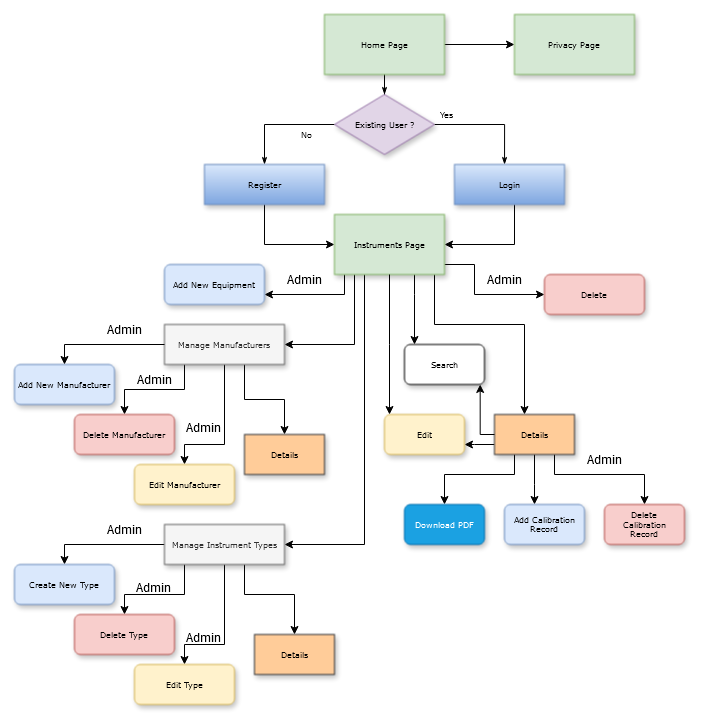

The diagram above was exported from draw.io. Its source (the exported page's mxGraphModel, read from the mxfile embedded in the PNG):
<mxGraphModel dx="1434" dy="782" grid="1" gridSize="10" guides="1" tooltips="1" connect="1" arrows="1" fold="1" page="1" pageScale="1" pageWidth="1100" pageHeight="850" background="none" math="0" shadow="0">
  <root>
    <mxCell id="0" />
    <mxCell id="1" parent="0" />
    <mxCell id="60e70716793133e9-32" style="edgeStyle=orthogonalEdgeStyle;rounded=0;html=1;labelBackgroundColor=none;startSize=5;endArrow=classicThin;endFill=1;endSize=5;jettySize=auto;orthogonalLoop=1;strokeWidth=1;fontFamily=Verdana;fontSize=8" parent="1" source="60e70716793133e9-4" target="60e70716793133e9-5" edge="1">
      <mxGeometry relative="1" as="geometry" />
    </mxCell>
    <mxCell id="_sdiCTdWBdGmgMeY-fnQ-2" style="edgeStyle=orthogonalEdgeStyle;rounded=0;orthogonalLoop=1;jettySize=auto;html=1;entryX=0;entryY=0.5;entryDx=0;entryDy=0;" parent="1" source="60e70716793133e9-4" target="_sdiCTdWBdGmgMeY-fnQ-3" edge="1">
      <mxGeometry relative="1" as="geometry">
        <mxPoint x="539.9999999999998" y="40" as="targetPoint" />
        <Array as="points" />
      </mxGeometry>
    </mxCell>
    <mxCell id="60e70716793133e9-4" value="Home Page" style="rounded=0;whiteSpace=wrap;html=1;shadow=1;labelBackgroundColor=none;strokeWidth=1;fontFamily=Verdana;fontSize=8;align=center;fillColor=#d5e8d4;strokeColor=#82b366;" parent="1" vertex="1">
      <mxGeometry x="360" y="60" width="120" height="60" as="geometry" />
    </mxCell>
    <mxCell id="60e70716793133e9-33" value="Yes" style="edgeStyle=orthogonalEdgeStyle;rounded=0;html=1;labelBackgroundColor=none;startSize=5;endArrow=classicThin;endFill=1;endSize=5;jettySize=auto;orthogonalLoop=1;strokeWidth=1;fontFamily=Verdana;fontSize=8;entryX=0.455;entryY=0;entryDx=0;entryDy=0;entryPerimeter=0;" parent="1" source="60e70716793133e9-5" target="_sdiCTdWBdGmgMeY-fnQ-1" edge="1">
      <mxGeometry x="-0.7778" y="10" relative="1" as="geometry">
        <mxPoint as="offset" />
        <mxPoint x="550.0000000000002" y="180.0000000000001" as="targetPoint" />
      </mxGeometry>
    </mxCell>
    <mxCell id="60e70716793133e9-37" value="No" style="edgeStyle=orthogonalEdgeStyle;rounded=0;html=1;labelBackgroundColor=none;startSize=5;endArrow=classicThin;endFill=1;endSize=5;jettySize=auto;orthogonalLoop=1;strokeWidth=1;fontFamily=Verdana;fontSize=8" parent="1" source="60e70716793133e9-5" target="60e70716793133e9-9" edge="1">
      <mxGeometry x="-0.5" y="10" relative="1" as="geometry">
        <mxPoint as="offset" />
      </mxGeometry>
    </mxCell>
    <mxCell id="60e70716793133e9-5" value="Existing User ?" style="rhombus;whiteSpace=wrap;html=1;rounded=0;shadow=1;labelBackgroundColor=none;strokeWidth=1;fontFamily=Verdana;fontSize=8;align=center;fillColor=#e1d5e7;strokeColor=#9673a6;" parent="1" vertex="1">
      <mxGeometry x="370" y="140" width="100" height="60" as="geometry" />
    </mxCell>
    <mxCell id="_sdiCTdWBdGmgMeY-fnQ-5" style="edgeStyle=orthogonalEdgeStyle;rounded=0;orthogonalLoop=1;jettySize=auto;html=1;entryX=0;entryY=0.5;entryDx=0;entryDy=0;" parent="1" source="60e70716793133e9-9" target="_sdiCTdWBdGmgMeY-fnQ-4" edge="1">
      <mxGeometry relative="1" as="geometry">
        <Array as="points">
          <mxPoint x="300" y="290" />
        </Array>
      </mxGeometry>
    </mxCell>
    <mxCell id="60e70716793133e9-9" value="Register" style="whiteSpace=wrap;html=1;rounded=0;shadow=1;labelBackgroundColor=none;strokeWidth=1;fontFamily=Verdana;fontSize=8;align=center;fillColor=#dae8fc;gradientColor=#7ea6e0;strokeColor=#6c8ebf;" parent="1" vertex="1">
      <mxGeometry x="240" y="210" width="120" height="40" as="geometry" />
    </mxCell>
    <mxCell id="_sdiCTdWBdGmgMeY-fnQ-6" style="edgeStyle=orthogonalEdgeStyle;rounded=0;orthogonalLoop=1;jettySize=auto;html=1;entryX=1;entryY=0.5;entryDx=0;entryDy=0;" parent="1" source="_sdiCTdWBdGmgMeY-fnQ-1" target="_sdiCTdWBdGmgMeY-fnQ-4" edge="1">
      <mxGeometry relative="1" as="geometry">
        <Array as="points">
          <mxPoint x="550" y="290" />
        </Array>
      </mxGeometry>
    </mxCell>
    <mxCell id="_sdiCTdWBdGmgMeY-fnQ-1" value="Login" style="whiteSpace=wrap;html=1;rounded=0;shadow=1;labelBackgroundColor=none;strokeWidth=1;fontFamily=Verdana;fontSize=8;align=center;fillColor=#dae8fc;gradientColor=#7ea6e0;strokeColor=#6c8ebf;" parent="1" vertex="1">
      <mxGeometry x="490" y="210" width="110" height="40" as="geometry" />
    </mxCell>
    <mxCell id="_sdiCTdWBdGmgMeY-fnQ-3" value="Privacy Page" style="rounded=0;whiteSpace=wrap;html=1;shadow=1;labelBackgroundColor=none;strokeWidth=1;fontFamily=Verdana;fontSize=8;align=center;fillColor=#d5e8d4;strokeColor=#82b366;" parent="1" vertex="1">
      <mxGeometry x="550" y="60" width="120" height="60" as="geometry" />
    </mxCell>
    <mxCell id="_sdiCTdWBdGmgMeY-fnQ-9" style="edgeStyle=orthogonalEdgeStyle;rounded=0;orthogonalLoop=1;jettySize=auto;html=1;" parent="1" source="_sdiCTdWBdGmgMeY-fnQ-4" target="_sdiCTdWBdGmgMeY-fnQ-7" edge="1">
      <mxGeometry relative="1" as="geometry">
        <Array as="points">
          <mxPoint x="380" y="340" />
        </Array>
      </mxGeometry>
    </mxCell>
    <mxCell id="_sdiCTdWBdGmgMeY-fnQ-13" style="edgeStyle=orthogonalEdgeStyle;rounded=0;orthogonalLoop=1;jettySize=auto;html=1;" parent="1" source="_sdiCTdWBdGmgMeY-fnQ-4" target="_sdiCTdWBdGmgMeY-fnQ-11" edge="1">
      <mxGeometry relative="1" as="geometry">
        <Array as="points">
          <mxPoint x="390" y="390" />
        </Array>
      </mxGeometry>
    </mxCell>
    <mxCell id="_sdiCTdWBdGmgMeY-fnQ-27" style="edgeStyle=orthogonalEdgeStyle;rounded=0;orthogonalLoop=1;jettySize=auto;html=1;" parent="1" source="_sdiCTdWBdGmgMeY-fnQ-4" target="_sdiCTdWBdGmgMeY-fnQ-26" edge="1">
      <mxGeometry relative="1" as="geometry">
        <Array as="points">
          <mxPoint x="400" y="590" />
        </Array>
      </mxGeometry>
    </mxCell>
    <mxCell id="_sdiCTdWBdGmgMeY-fnQ-42" style="edgeStyle=orthogonalEdgeStyle;rounded=0;orthogonalLoop=1;jettySize=auto;html=1;" parent="1" source="_sdiCTdWBdGmgMeY-fnQ-4" target="_sdiCTdWBdGmgMeY-fnQ-40" edge="1">
      <mxGeometry relative="1" as="geometry">
        <Array as="points">
          <mxPoint x="450" y="340" />
          <mxPoint x="450" y="340" />
        </Array>
      </mxGeometry>
    </mxCell>
    <mxCell id="_sdiCTdWBdGmgMeY-fnQ-43" style="edgeStyle=orthogonalEdgeStyle;rounded=0;orthogonalLoop=1;jettySize=auto;html=1;" parent="1" source="_sdiCTdWBdGmgMeY-fnQ-4" target="_sdiCTdWBdGmgMeY-fnQ-41" edge="1">
      <mxGeometry relative="1" as="geometry">
        <Array as="points">
          <mxPoint x="470" y="370" />
          <mxPoint x="560" y="370" />
        </Array>
      </mxGeometry>
    </mxCell>
    <mxCell id="_sdiCTdWBdGmgMeY-fnQ-45" style="edgeStyle=orthogonalEdgeStyle;rounded=0;orthogonalLoop=1;jettySize=auto;html=1;" parent="1" source="_sdiCTdWBdGmgMeY-fnQ-4" edge="1">
      <mxGeometry relative="1" as="geometry">
        <Array as="points">
          <mxPoint x="510" y="310" />
          <mxPoint x="510" y="340" />
        </Array>
        <mxPoint x="580" y="340" as="targetPoint" />
      </mxGeometry>
    </mxCell>
    <mxCell id="_sdiCTdWBdGmgMeY-fnQ-4" value="Instruments Page" style="rounded=0;whiteSpace=wrap;html=1;shadow=1;labelBackgroundColor=none;strokeWidth=1;fontFamily=Verdana;fontSize=8;align=center;fillColor=#d5e8d4;strokeColor=#82b366;" parent="1" vertex="1">
      <mxGeometry x="370" y="260" width="110" height="60" as="geometry" />
    </mxCell>
    <mxCell id="_sdiCTdWBdGmgMeY-fnQ-7" value="Add New Equipment" style="rounded=1;whiteSpace=wrap;html=1;shadow=1;labelBackgroundColor=none;strokeWidth=1;fontFamily=Verdana;fontSize=8;align=center;fillColor=#dae8fc;strokeColor=#6c8ebf;" parent="1" vertex="1">
      <mxGeometry x="200" y="310" width="100" height="40" as="geometry" />
    </mxCell>
    <mxCell id="_sdiCTdWBdGmgMeY-fnQ-10" value="Admin" style="text;html=1;align=center;verticalAlign=middle;resizable=0;points=[];autosize=1;strokeColor=none;fillColor=none;" parent="1" vertex="1">
      <mxGeometry x="310" y="310" width="60" height="30" as="geometry" />
    </mxCell>
    <mxCell id="_sdiCTdWBdGmgMeY-fnQ-18" style="edgeStyle=orthogonalEdgeStyle;rounded=0;orthogonalLoop=1;jettySize=auto;html=1;" parent="1" source="_sdiCTdWBdGmgMeY-fnQ-11" target="_sdiCTdWBdGmgMeY-fnQ-17" edge="1">
      <mxGeometry relative="1" as="geometry">
        <Array as="points">
          <mxPoint x="220" y="435" />
          <mxPoint x="160" y="435" />
        </Array>
      </mxGeometry>
    </mxCell>
    <mxCell id="_sdiCTdWBdGmgMeY-fnQ-21" style="edgeStyle=orthogonalEdgeStyle;rounded=0;orthogonalLoop=1;jettySize=auto;html=1;" parent="1" source="_sdiCTdWBdGmgMeY-fnQ-11" target="_sdiCTdWBdGmgMeY-fnQ-20" edge="1">
      <mxGeometry relative="1" as="geometry">
        <Array as="points">
          <mxPoint x="260" y="490" />
          <mxPoint x="220" y="490" />
        </Array>
      </mxGeometry>
    </mxCell>
    <mxCell id="_sdiCTdWBdGmgMeY-fnQ-24" style="edgeStyle=orthogonalEdgeStyle;rounded=0;orthogonalLoop=1;jettySize=auto;html=1;" parent="1" source="_sdiCTdWBdGmgMeY-fnQ-11" target="_sdiCTdWBdGmgMeY-fnQ-23" edge="1">
      <mxGeometry relative="1" as="geometry">
        <Array as="points">
          <mxPoint x="280" y="445" />
          <mxPoint x="320" y="445" />
        </Array>
      </mxGeometry>
    </mxCell>
    <mxCell id="_sdiCTdWBdGmgMeY-fnQ-11" value="Manage Manufacturers" style="whiteSpace=wrap;html=1;rounded=0;shadow=1;labelBackgroundColor=none;strokeWidth=1;fontFamily=Verdana;fontSize=8;align=center;spacing=6;fillColor=#f5f5f5;fontColor=#333333;strokeColor=#666666;" parent="1" vertex="1">
      <mxGeometry x="200" y="370" width="120" height="40" as="geometry" />
    </mxCell>
    <mxCell id="_sdiCTdWBdGmgMeY-fnQ-14" value="Add New Manufacturer" style="rounded=1;whiteSpace=wrap;html=1;shadow=1;labelBackgroundColor=none;strokeWidth=1;fontFamily=Verdana;fontSize=8;align=center;fillColor=#dae8fc;strokeColor=#6c8ebf;" parent="1" vertex="1">
      <mxGeometry x="50" y="410" width="100" height="40" as="geometry" />
    </mxCell>
    <mxCell id="_sdiCTdWBdGmgMeY-fnQ-15" style="edgeStyle=orthogonalEdgeStyle;rounded=0;orthogonalLoop=1;jettySize=auto;html=1;entryX=0.5;entryY=0;entryDx=0;entryDy=0;" parent="1" source="_sdiCTdWBdGmgMeY-fnQ-11" target="_sdiCTdWBdGmgMeY-fnQ-14" edge="1">
      <mxGeometry relative="1" as="geometry">
        <mxPoint x="130" y="430" as="targetPoint" />
      </mxGeometry>
    </mxCell>
    <mxCell id="_sdiCTdWBdGmgMeY-fnQ-16" value="Admin" style="text;html=1;align=center;verticalAlign=middle;resizable=0;points=[];autosize=1;strokeColor=none;fillColor=none;" parent="1" vertex="1">
      <mxGeometry x="130" y="360" width="60" height="30" as="geometry" />
    </mxCell>
    <mxCell id="_sdiCTdWBdGmgMeY-fnQ-17" value="Delete Manufacturer" style="rounded=1;whiteSpace=wrap;html=1;shadow=1;labelBackgroundColor=none;strokeWidth=1;fontFamily=Verdana;fontSize=8;align=center;fillColor=#f8cecc;strokeColor=#b85450;" parent="1" vertex="1">
      <mxGeometry x="110" y="460" width="100" height="40" as="geometry" />
    </mxCell>
    <mxCell id="_sdiCTdWBdGmgMeY-fnQ-19" value="Admin" style="text;html=1;align=center;verticalAlign=middle;resizable=0;points=[];autosize=1;strokeColor=none;fillColor=none;" parent="1" vertex="1">
      <mxGeometry x="160" y="410" width="60" height="30" as="geometry" />
    </mxCell>
    <mxCell id="_sdiCTdWBdGmgMeY-fnQ-20" value="Edit Manufacturer" style="rounded=1;whiteSpace=wrap;html=1;shadow=1;labelBackgroundColor=none;strokeWidth=1;fontFamily=Verdana;fontSize=8;align=center;fillColor=#fff2cc;strokeColor=#d6b656;" parent="1" vertex="1">
      <mxGeometry x="170" y="510" width="100" height="40" as="geometry" />
    </mxCell>
    <mxCell id="_sdiCTdWBdGmgMeY-fnQ-22" value="Admin" style="text;whiteSpace=wrap;html=1;" parent="1" vertex="1">
      <mxGeometry x="220" y="460" width="70" height="40" as="geometry" />
    </mxCell>
    <mxCell id="_sdiCTdWBdGmgMeY-fnQ-23" value="Details" style="whiteSpace=wrap;html=1;rounded=0;shadow=1;labelBackgroundColor=none;strokeWidth=1;fontFamily=Verdana;fontSize=8;align=center;fillColor=#ffcc99;strokeColor=#36393d;" parent="1" vertex="1">
      <mxGeometry x="280" y="480" width="80" height="40" as="geometry" />
    </mxCell>
    <mxCell id="_sdiCTdWBdGmgMeY-fnQ-29" style="edgeStyle=orthogonalEdgeStyle;rounded=0;orthogonalLoop=1;jettySize=auto;html=1;entryX=0.5;entryY=0;entryDx=0;entryDy=0;" parent="1" source="_sdiCTdWBdGmgMeY-fnQ-26" target="_sdiCTdWBdGmgMeY-fnQ-28" edge="1">
      <mxGeometry relative="1" as="geometry" />
    </mxCell>
    <mxCell id="_sdiCTdWBdGmgMeY-fnQ-32" style="edgeStyle=orthogonalEdgeStyle;rounded=0;orthogonalLoop=1;jettySize=auto;html=1;entryX=0.5;entryY=0;entryDx=0;entryDy=0;" parent="1" source="_sdiCTdWBdGmgMeY-fnQ-26" target="_sdiCTdWBdGmgMeY-fnQ-31" edge="1">
      <mxGeometry relative="1" as="geometry">
        <Array as="points">
          <mxPoint x="220" y="640" />
          <mxPoint x="160" y="640" />
        </Array>
      </mxGeometry>
    </mxCell>
    <mxCell id="_sdiCTdWBdGmgMeY-fnQ-36" style="edgeStyle=orthogonalEdgeStyle;rounded=0;orthogonalLoop=1;jettySize=auto;html=1;" parent="1" source="_sdiCTdWBdGmgMeY-fnQ-26" target="_sdiCTdWBdGmgMeY-fnQ-35" edge="1">
      <mxGeometry relative="1" as="geometry">
        <Array as="points">
          <mxPoint x="260" y="690" />
          <mxPoint x="220" y="690" />
        </Array>
      </mxGeometry>
    </mxCell>
    <mxCell id="_sdiCTdWBdGmgMeY-fnQ-39" style="edgeStyle=orthogonalEdgeStyle;rounded=0;orthogonalLoop=1;jettySize=auto;html=1;" parent="1" source="_sdiCTdWBdGmgMeY-fnQ-26" target="_sdiCTdWBdGmgMeY-fnQ-38" edge="1">
      <mxGeometry relative="1" as="geometry">
        <Array as="points">
          <mxPoint x="280" y="640" />
          <mxPoint x="330" y="640" />
        </Array>
      </mxGeometry>
    </mxCell>
    <mxCell id="_sdiCTdWBdGmgMeY-fnQ-26" value="&lt;div&gt;Manage Instrument Types&lt;/div&gt;" style="whiteSpace=wrap;html=1;rounded=0;shadow=1;labelBackgroundColor=none;strokeWidth=1;fontFamily=Verdana;fontSize=8;align=center;spacing=6;fillColor=#f5f5f5;fontColor=#333333;strokeColor=#666666;" parent="1" vertex="1">
      <mxGeometry x="200" y="570" width="120" height="40" as="geometry" />
    </mxCell>
    <mxCell id="_sdiCTdWBdGmgMeY-fnQ-28" value="Create New Type" style="rounded=1;whiteSpace=wrap;html=1;shadow=1;labelBackgroundColor=none;strokeWidth=1;fontFamily=Verdana;fontSize=8;align=center;fillColor=#dae8fc;strokeColor=#6c8ebf;" parent="1" vertex="1">
      <mxGeometry x="50" y="610" width="100" height="40" as="geometry" />
    </mxCell>
    <mxCell id="_sdiCTdWBdGmgMeY-fnQ-30" value="Admin" style="text;html=1;align=center;verticalAlign=middle;resizable=0;points=[];autosize=1;strokeColor=none;fillColor=none;" parent="1" vertex="1">
      <mxGeometry x="130" y="560" width="60" height="30" as="geometry" />
    </mxCell>
    <mxCell id="_sdiCTdWBdGmgMeY-fnQ-31" value="Delete Type" style="rounded=1;whiteSpace=wrap;html=1;shadow=1;labelBackgroundColor=none;strokeWidth=1;fontFamily=Verdana;fontSize=8;align=center;fillColor=#f8cecc;strokeColor=#b85450;" parent="1" vertex="1">
      <mxGeometry x="110" y="660" width="100" height="40" as="geometry" />
    </mxCell>
    <mxCell id="_sdiCTdWBdGmgMeY-fnQ-33" value="Admin" style="text;whiteSpace=wrap;html=1;" parent="1" vertex="1">
      <mxGeometry x="170" y="620" width="70" height="40" as="geometry" />
    </mxCell>
    <mxCell id="_sdiCTdWBdGmgMeY-fnQ-35" value="Edit Type" style="rounded=1;whiteSpace=wrap;html=1;shadow=1;labelBackgroundColor=none;strokeWidth=1;fontFamily=Verdana;fontSize=8;align=center;fillColor=#fff2cc;strokeColor=#d6b656;" parent="1" vertex="1">
      <mxGeometry x="170" y="710" width="100" height="40" as="geometry" />
    </mxCell>
    <mxCell id="_sdiCTdWBdGmgMeY-fnQ-37" value="Admin" style="text;whiteSpace=wrap;html=1;" parent="1" vertex="1">
      <mxGeometry x="220" y="670" width="70" height="40" as="geometry" />
    </mxCell>
    <mxCell id="_sdiCTdWBdGmgMeY-fnQ-38" value="Details" style="whiteSpace=wrap;html=1;rounded=0;shadow=1;labelBackgroundColor=none;strokeWidth=1;fontFamily=Verdana;fontSize=8;align=center;fillColor=#ffcc99;strokeColor=#36393d;" parent="1" vertex="1">
      <mxGeometry x="290" y="680" width="80" height="40" as="geometry" />
    </mxCell>
    <mxCell id="_sdiCTdWBdGmgMeY-fnQ-40" value="Search" style="whiteSpace=wrap;html=1;rounded=1;shadow=1;labelBackgroundColor=none;strokeWidth=1;fontFamily=Verdana;fontSize=8;align=center;spacing=6;" parent="1" vertex="1">
      <mxGeometry x="440" y="390" width="80" height="40" as="geometry" />
    </mxCell>
    <mxCell id="_sdiCTdWBdGmgMeY-fnQ-53" style="edgeStyle=orthogonalEdgeStyle;rounded=0;orthogonalLoop=1;jettySize=auto;html=1;" parent="1" source="_sdiCTdWBdGmgMeY-fnQ-41" target="_sdiCTdWBdGmgMeY-fnQ-47" edge="1">
      <mxGeometry relative="1" as="geometry">
        <Array as="points">
          <mxPoint x="510" y="490" />
          <mxPoint x="510" y="490" />
        </Array>
      </mxGeometry>
    </mxCell>
    <mxCell id="_sdiCTdWBdGmgMeY-fnQ-54" style="edgeStyle=orthogonalEdgeStyle;rounded=0;orthogonalLoop=1;jettySize=auto;html=1;" parent="1" source="_sdiCTdWBdGmgMeY-fnQ-41" target="_sdiCTdWBdGmgMeY-fnQ-52" edge="1">
      <mxGeometry relative="1" as="geometry">
        <Array as="points">
          <mxPoint x="550" y="520" />
          <mxPoint x="480" y="520" />
        </Array>
      </mxGeometry>
    </mxCell>
    <mxCell id="_sdiCTdWBdGmgMeY-fnQ-55" value="" style="edgeStyle=orthogonalEdgeStyle;rounded=0;orthogonalLoop=1;jettySize=auto;html=1;" parent="1" source="_sdiCTdWBdGmgMeY-fnQ-41" target="_sdiCTdWBdGmgMeY-fnQ-51" edge="1">
      <mxGeometry relative="1" as="geometry">
        <Array as="points">
          <mxPoint x="570" y="530" />
          <mxPoint x="570" y="530" />
        </Array>
      </mxGeometry>
    </mxCell>
    <mxCell id="_sdiCTdWBdGmgMeY-fnQ-56" style="edgeStyle=orthogonalEdgeStyle;rounded=0;orthogonalLoop=1;jettySize=auto;html=1;" parent="1" source="_sdiCTdWBdGmgMeY-fnQ-41" target="_sdiCTdWBdGmgMeY-fnQ-50" edge="1">
      <mxGeometry relative="1" as="geometry">
        <Array as="points">
          <mxPoint x="590" y="520" />
          <mxPoint x="680" y="520" />
        </Array>
      </mxGeometry>
    </mxCell>
    <mxCell id="_sdiCTdWBdGmgMeY-fnQ-41" value="Details" style="whiteSpace=wrap;html=1;rounded=0;shadow=1;labelBackgroundColor=none;strokeWidth=1;fontFamily=Verdana;fontSize=8;align=center;spacing=6;fillColor=#ffcc99;strokeColor=#36393d;" parent="1" vertex="1">
      <mxGeometry x="530" y="460" width="80" height="40" as="geometry" />
    </mxCell>
    <mxCell id="_sdiCTdWBdGmgMeY-fnQ-46" value="Admin" style="text;html=1;align=center;verticalAlign=middle;resizable=0;points=[];autosize=1;strokeColor=none;fillColor=none;" parent="1" vertex="1">
      <mxGeometry x="510" y="310" width="60" height="30" as="geometry" />
    </mxCell>
    <mxCell id="_sdiCTdWBdGmgMeY-fnQ-47" value="Edit" style="whiteSpace=wrap;html=1;rounded=1;shadow=1;labelBackgroundColor=none;strokeWidth=1;fontFamily=Verdana;fontSize=8;align=center;spacing=6;fillColor=#fff2cc;strokeColor=#d6b656;" parent="1" vertex="1">
      <mxGeometry x="420" y="460" width="80" height="40" as="geometry" />
    </mxCell>
    <mxCell id="_sdiCTdWBdGmgMeY-fnQ-48" style="edgeStyle=orthogonalEdgeStyle;rounded=0;orthogonalLoop=1;jettySize=auto;html=1;" parent="1" source="_sdiCTdWBdGmgMeY-fnQ-4" target="_sdiCTdWBdGmgMeY-fnQ-47" edge="1">
      <mxGeometry relative="1" as="geometry">
        <Array as="points">
          <mxPoint x="425" y="390" />
          <mxPoint x="425" y="390" />
        </Array>
      </mxGeometry>
    </mxCell>
    <mxCell id="_sdiCTdWBdGmgMeY-fnQ-49" style="edgeStyle=orthogonalEdgeStyle;rounded=0;orthogonalLoop=1;jettySize=auto;html=1;entryX=0.946;entryY=0.999;entryDx=0;entryDy=0;entryPerimeter=0;" parent="1" source="_sdiCTdWBdGmgMeY-fnQ-41" target="_sdiCTdWBdGmgMeY-fnQ-40" edge="1">
      <mxGeometry relative="1" as="geometry">
        <Array as="points">
          <mxPoint x="516" y="480" />
        </Array>
      </mxGeometry>
    </mxCell>
    <mxCell id="_sdiCTdWBdGmgMeY-fnQ-50" value="Delete Calibration Record" style="whiteSpace=wrap;html=1;rounded=1;shadow=1;labelBackgroundColor=none;strokeWidth=1;fontFamily=Verdana;fontSize=8;align=center;spacing=6;fillColor=#f8cecc;strokeColor=#b85450;" parent="1" vertex="1">
      <mxGeometry x="640" y="550" width="80" height="40" as="geometry" />
    </mxCell>
    <mxCell id="_sdiCTdWBdGmgMeY-fnQ-51" value="Add Calibration Record" style="whiteSpace=wrap;html=1;rounded=1;shadow=1;labelBackgroundColor=none;strokeWidth=1;fontFamily=Verdana;fontSize=8;align=center;spacing=6;fillColor=#dae8fc;strokeColor=#6c8ebf;" parent="1" vertex="1">
      <mxGeometry x="540" y="550" width="80" height="40" as="geometry" />
    </mxCell>
    <mxCell id="_sdiCTdWBdGmgMeY-fnQ-52" value="Download PDF" style="whiteSpace=wrap;html=1;rounded=1;shadow=1;labelBackgroundColor=none;strokeWidth=1;fontFamily=Verdana;fontSize=8;align=center;spacing=6;fillColor=#1ba1e2;fontColor=#ffffff;strokeColor=#006EAF;" parent="1" vertex="1">
      <mxGeometry x="440" y="550" width="80" height="40" as="geometry" />
    </mxCell>
    <mxCell id="_sdiCTdWBdGmgMeY-fnQ-57" value="Admin" style="text;html=1;align=center;verticalAlign=middle;resizable=0;points=[];autosize=1;strokeColor=none;fillColor=none;" parent="1" vertex="1">
      <mxGeometry x="610" y="490" width="60" height="30" as="geometry" />
    </mxCell>
    <mxCell id="2Brz9_AjonPqy7u_vkO9-1" value="Delete" style="rounded=1;whiteSpace=wrap;html=1;shadow=1;labelBackgroundColor=none;strokeWidth=1;fontFamily=Verdana;fontSize=8;align=center;fillColor=#f8cecc;strokeColor=#b85450;" vertex="1" parent="1">
      <mxGeometry x="580" y="320" width="100" height="40" as="geometry" />
    </mxCell>
  </root>
</mxGraphModel>